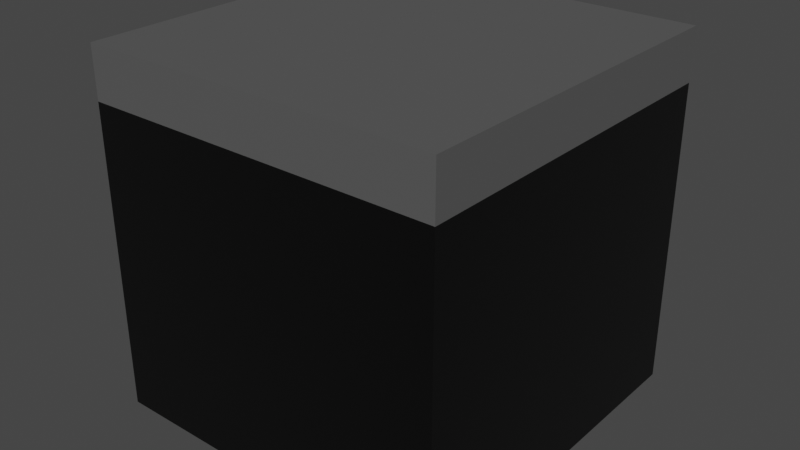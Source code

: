 # Source: Tile-Nul.blend  (saved by Blender 2.92.15; exported with 4.5.12 LTS)
import bpy
from mathutils import Matrix  # noqa: F401  (used for matrix-valued properties, if any)

bpy.ops.wm.read_factory_settings(use_empty=True)
scene = bpy.context.scene
scene.name = 'Scene'

# ---- collections
col_collection = bpy.data.collections.new('Collection'); scene.collection.children.link(col_collection)

# ---- materials (node trees are filled in below, after node groups)
mat_baseterrain = bpy.data.materials.new('BaseTerrain')
mat_baseterrain.alpha_threshold = 0.0
mat_baseterrain.use_transparent_shadow = False
mat_baseterrain.diffuse_color = (0.0, 0.0, 0.0, 1.0)
mat_baseterrain.line_color = (0.0, 0.0, 0.0, 1.0)
mat_terrainnul = bpy.data.materials.new('TerrainNul')
mat_terrainnul.use_transparent_shadow = False
mat_terrainnul.diffuse_color = (0.09759, 0.09759, 0.09759, 1.0)

# ---- material node trees
mat_baseterrain.use_nodes = True; mat_baseterrain.node_tree.nodes.clear()
_N = mat_baseterrain.node_tree.nodes; _L = mat_baseterrain.node_tree.links
n0 = _N.new('ShaderNodeOutputMaterial'); n0.name = 'Material Output'; n0.location = (300, 300)
n1 = _N.new('ShaderNodeBsdfPrincipled'); n1.name = 'Principled BSDF'; n1.location = (10, 300)
n1.distribution = 'GGX'
n1.subsurface_method = 'BURLEY'
n1.inputs[0].default_value = (0.001031, 0.001031, 0.001031, 1.0)
n1.inputs[2].default_value = 0.4
n1.inputs[3].default_value = 1.45
n1.inputs[27].default_value = (0.0, 0.0, 0.0, 1.0)
n1.inputs[28].default_value = 1.0
_L.new(n1.outputs[0], n0.inputs[0])
n0.is_active_output = True
mat_terrainnul.use_nodes = True; mat_terrainnul.node_tree.nodes.clear()
_N = mat_terrainnul.node_tree.nodes; _L = mat_terrainnul.node_tree.links
n0 = _N.new('ShaderNodeBsdfPrincipled'); n0.name = 'Principled BSDF'; n0.location = (10, 300)
n0.distribution = 'GGX'
n0.subsurface_method = 'BURLEY'
n0.inputs[0].default_value = (0.09759, 0.09759, 0.09759, 1.0)
n0.inputs[3].default_value = 1.45
n0.inputs[27].default_value = (0.0, 0.0, 0.0, 1.0)
n0.inputs[28].default_value = 1.0
n1 = _N.new('ShaderNodeOutputMaterial'); n1.name = 'Material Output'; n1.location = (300, 300)
_L.new(n0.outputs[0], n1.inputs[0])
n1.is_active_output = True

# ---- world
world_world = bpy.data.worlds.new('World'); scene.world = world_world
world_world.use_nodes = True; world_world.node_tree.nodes.clear()
_N = world_world.node_tree.nodes; _L = world_world.node_tree.links
n0 = _N.new('ShaderNodeOutputWorld'); n0.name = 'World Output'; n0.location = (300, 300)
n1 = _N.new('ShaderNodeBackground'); n1.name = 'Background'; n1.location = (10, 300)
n1.inputs[0].default_value = (0.05088, 0.05088, 0.05088, 1.0)
_L.new(n1.outputs[0], n0.inputs[0])
n0.is_active_output = True
world_world.color = (0.05088, 0.05088, 0.05088)
world_world.use_sun_shadow = False
world_world.sun_shadow_jitter_overblur = 0.0

# ---- meshes
me_cube = bpy.data.meshes.new('Cube')
me_cube.from_pydata([(1.0, 1.0, 1.0), (1.0, 1.0, -1.0), (1.0, -1.0, 1.0), (1.0, -1.0, -1.0), (-1.0, 1.0, 1.0), (-1.0, 1.0, -1.0), (-1.0, -1.0, 1.0), (-1.0, -1.0, -1.0), (1.0, 1.0, 0.7133), (-1.0, -1.0, 0.7133), (1.0, -1.0, 0.7133), (-1.0, 1.0, 0.7133)], [], [(0, 4, 6, 2), (10, 2, 6, 9), (9, 6, 4, 11), (5, 1, 3, 7), (8, 0, 2, 10), (11, 4, 0, 8), (5, 11, 8, 1), (1, 8, 10, 3), (7, 9, 11, 5), (3, 10, 9, 7)])
me_cube.polygons.foreach_set('material_index', [1, 1, 1, 0, 1, 1, 0, 0, 0, 0])
_uv = me_cube.uv_layers.new(name='UVMap')
_uv.uv.foreach_set('vector', [0.625, 0.5, 0.875, 0.5, 0.875, 0.75, 0.625, 0.75, 0.5892, 0.75, 0.625, 0.75, 0.625, 1.0, 0.5892, 1.0, 0.5892, 0.0, 0.625, 0.0, 0.625, 0.25, 0.5892, 0.25, 0.125, 0.5, 0.375, 0.5, 0.375, 0.75, 0.125, 0.75, 0.5892, 0.5, 0.625, 0.5, 0.625, 0.75, 0.5892, 0.75, 0.5892, 0.25, 0.625, 0.25, 0.625, 0.5, 0.5892, 0.5, 0.375, 0.25, 0.5892, 0.25, 0.5892, 0.5, 0.375, 0.5, 0.375, 0.5, 0.5892, 0.5, 0.5892, 0.75, 0.375, 0.75, 0.375, 0.0, 0.5892, 0.0, 0.5892, 0.25, 0.375, 0.25, 0.375, 0.75, 0.5892, 0.75, 0.5892, 1.0, 0.375, 1.0])
me_cube.materials.append(mat_baseterrain)
me_cube.materials.append(mat_terrainnul)
me_cube.use_remesh_preserve_volume = False
me_cube.use_remesh_preserve_attributes = False
me_cube.use_mirror_vertex_groups = False
me_cube.update()

# ---- objects
ob_cube = bpy.data.objects.new('Cube', me_cube)

# ---- transforms, parenting, visibility, modifiers, constraints
ob_cube.location = (0.0, 0.0, 0.0)
ob_cube.lock_rotations_4d = False
ob_cube.empty_display_type = 'ARROWS'
ob_cube.lineart.crease_threshold = 0.0

# ---- collection membership
col_collection.objects.link(ob_cube)

# ---- scene / render settings (as saved in the file)
scene.frame_start = 1; scene.frame_end = 250; scene.frame_set(1)
scene.render.engine = 'BLENDER_EEVEE_NEXT'
scene.cycles.use_denoising = False
scene.cycles.samples = 128
scene.cycles.sampling_pattern = 'TABULATED_SOBOL'
scene.cycles.use_adaptive_sampling = False
scene.cycles.use_light_tree = False
scene.view_settings.view_transform = 'Filmic'
bpy.context.view_layer.update()

# ---- added for rendering (the .blend has no active camera and no usable light): camera, sun
cam_auto = bpy.data.cameras.new('AutoCamera')
cam_auto.lens = 50.0
cam_auto.sensor_width = 36.0
cam_auto.clip_end = 1000.0
ob_auto_camera = bpy.data.objects.new('AutoCamera', cam_auto)
scene.collection.objects.link(ob_auto_camera)
ob_auto_camera.location = (3.20507, -3.84609, 2.56406)
ob_auto_camera.rotation_euler = (1.09748, -7.21219e-08, 0.694738)
scene.camera = ob_auto_camera
light_auto_sun = bpy.data.lights.new('AutoSun', 'SUN')
light_auto_sun.energy = 3.0
light_auto_sun.angle = 0.0523599
ob_auto_sun = bpy.data.objects.new('AutoSun', light_auto_sun)
scene.collection.objects.link(ob_auto_sun)
ob_auto_sun.rotation_euler = (0.872665, 0.174533, 0.523599)
bpy.context.view_layer.update()
